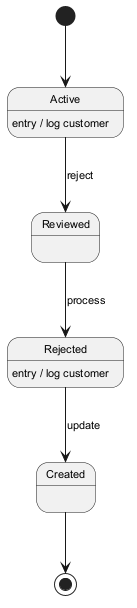

The diagram above was rendered by PlantUML. Its source (embedded in the PNG):
@startuml
skinparam backgroundColor #FFFFFF
skinparam classBackgroundColor #E8F4FA
skinparam classBorderColor #2C7DA0
skinparam defaultFontSize 11
[*] --> Active
Active --> Reviewed : reject
Active : entry / log customer
Reviewed --> Rejected : process
Rejected --> Created : update
Rejected : entry / log customer
Created --> [*]
@enduml